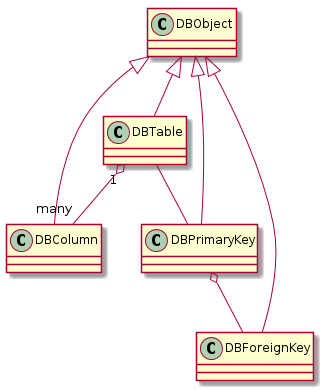

The diagram above was rendered by PlantUML. Its source (embedded in the PNG):
@startuml
skinparam backgroundColor white
	DBObject <|-- DBTable
	DBObject <|-- DBColumn
	DBObject <|-- DBPrimaryKey
	DBObject <|-- DBForeignKey

	DBTable "1" o-- "many" DBColumn
	DBTable -- DBPrimaryKey
	DBPrimaryKey o-- DBForeignKey


@enduml